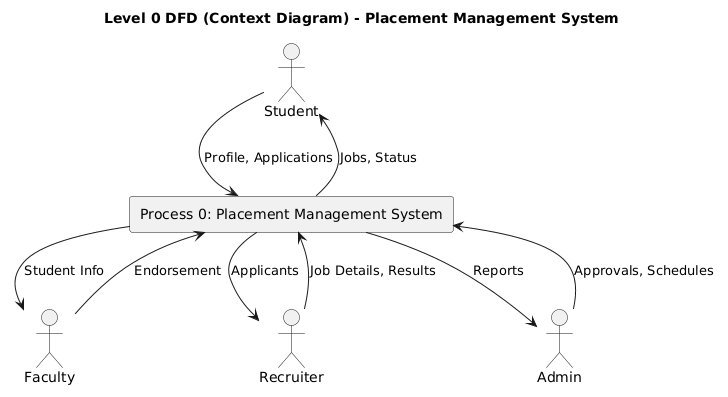

The diagram above was rendered by PlantUML. Its source (embedded in the PNG):
@startuml
title Level 0 DFD (Context Diagram) - Placement Management System

actor Student
actor Faculty
actor Recruiter
actor Admin

rectangle "Process 0: Placement Management System" as PMS

Student --> PMS : Profile, Applications
PMS --> Student : Jobs, Status

Faculty --> PMS : Endorsement
PMS --> Faculty : Student Info

Recruiter --> PMS : Job Details, Results
PMS --> Recruiter : Applicants

Admin --> PMS : Approvals, Schedules
PMS --> Admin : Reports
@enduml